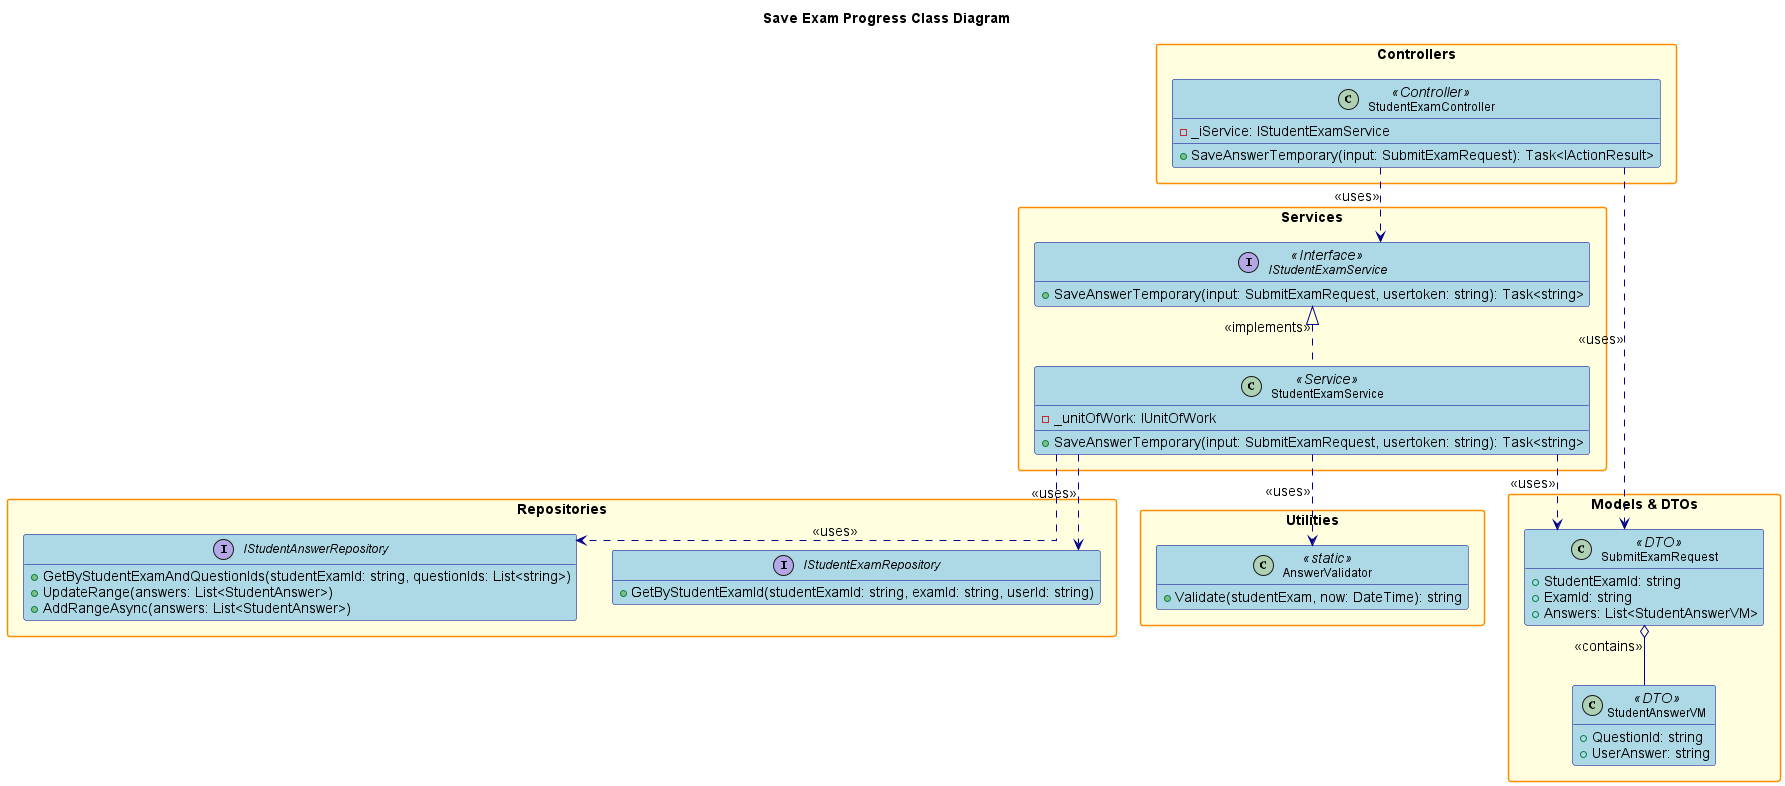

The diagram above was rendered by PlantUML. Its source (embedded in the PNG):
@startuml
' Simplified Save Exam Progress Class Diagram (bỏ Builder, sát code thực tế SaveAnswerTemporary)

hide empty members
skinparam packageStyle rectangle
skinparam linetype ortho
skinparam defaultFontSize 14
skinparam defaultFontName Arial
skinparam classFontSize 12
skinparam classFontName Arial
skinparam noteFontSize 11
skinparam noteFontName Arial

skinparam class {
    BackgroundColor LightBlue
    BorderColor DarkBlue
    ArrowColor DarkBlue
    FontSize 12
}

skinparam package {
    BackgroundColor LightYellow
    BorderColor DarkOrange
    FontSize 14
    FontStyle bold
}
skinparam interface {
    BackgroundColor LightGreen
    BorderColor DarkGreen
    FontSize 12
}

title Save Exam Progress Class Diagram

package "Controllers" {
    class StudentExamController <<Controller>> {
        - _iService: IStudentExamService
        + SaveAnswerTemporary(input: SubmitExamRequest): Task<IActionResult>
    }
}

package "Services" {
    interface IStudentExamService <<Interface>> {
        + SaveAnswerTemporary(input: SubmitExamRequest, usertoken: string): Task<string>
    }
    class StudentExamService <<Service>> {
        - _unitOfWork: IUnitOfWork
        + SaveAnswerTemporary(input: SubmitExamRequest, usertoken: string): Task<string>
    }
}

package "Repositories" {
    interface IStudentExamRepository {
        + GetByStudentExamId(studentExamId: string, examId: string, userId: string)
    }
    interface IStudentAnswerRepository {
        + GetByStudentExamAndQuestionIds(studentExamId: string, questionIds: List<string>)
        + UpdateRange(answers: List<StudentAnswer>)
        + AddRangeAsync(answers: List<StudentAnswer>)
    }
}

package "Models & DTOs" {
    class SubmitExamRequest <<DTO>> {
        + StudentExamId: string
        + ExamId: string
        + Answers: List<StudentAnswerVM>
    }
    class StudentAnswerVM <<DTO>> {
        + QuestionId: string
        + UserAnswer: string
    }
}

package "Utilities" {
    class AnswerValidator <<static>> {
        + Validate(studentExam, now: DateTime): string
    }
}

' Relationships
StudentExamController ..> IStudentExamService : <<uses>>
StudentExamController ..> SubmitExamRequest : <<uses>>
IStudentExamService <|.. StudentExamService : <<implements>>
StudentExamService ..> SubmitExamRequest : <<uses>>
StudentExamService ..> IStudentExamRepository : <<uses>>
StudentExamService ..> IStudentAnswerRepository : <<uses>>
StudentExamService ..> AnswerValidator : <<uses>>
SubmitExamRequest o-- StudentAnswerVM : <<contains>>

@enduml